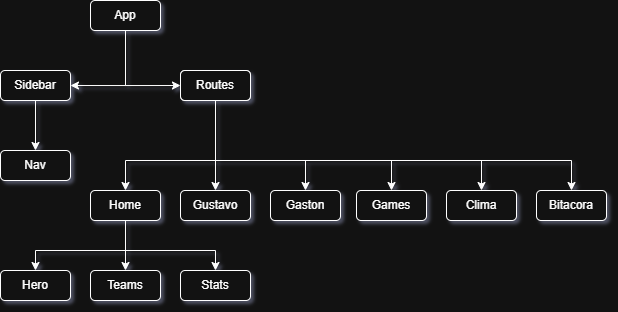

The diagram above was exported from draw.io. Its source (the exported page's mxGraphModel, read from the mxfile embedded in the PNG):
<mxGraphModel dx="751" dy="386" grid="1" gridSize="10" guides="1" tooltips="1" connect="1" arrows="1" fold="1" page="1" pageScale="1" pageWidth="827" pageHeight="1169" math="0" shadow="0">
  <root>
    <mxCell id="0" />
    <mxCell id="1" parent="0" />
    <mxCell id="ExVxcPqMK5vieRkhBP0U-5" style="edgeStyle=orthogonalEdgeStyle;rounded=0;orthogonalLoop=1;jettySize=auto;html=1;entryX=1;entryY=0.5;entryDx=0;entryDy=0;exitX=0.5;exitY=1;exitDx=0;exitDy=0;" edge="1" parent="1" source="ExVxcPqMK5vieRkhBP0U-1" target="ExVxcPqMK5vieRkhBP0U-4">
      <mxGeometry relative="1" as="geometry">
        <Array as="points" />
      </mxGeometry>
    </mxCell>
    <mxCell id="ExVxcPqMK5vieRkhBP0U-6" style="edgeStyle=orthogonalEdgeStyle;rounded=0;orthogonalLoop=1;jettySize=auto;html=1;entryX=0;entryY=0.5;entryDx=0;entryDy=0;" edge="1" parent="1" source="ExVxcPqMK5vieRkhBP0U-1" target="ExVxcPqMK5vieRkhBP0U-3">
      <mxGeometry relative="1" as="geometry">
        <Array as="points">
          <mxPoint x="279" y="125" />
        </Array>
      </mxGeometry>
    </mxCell>
    <mxCell id="ExVxcPqMK5vieRkhBP0U-1" value="App" style="rounded=1;whiteSpace=wrap;html=1;" vertex="1" parent="1">
      <mxGeometry x="244" y="40" width="70" height="30" as="geometry" />
    </mxCell>
    <mxCell id="ExVxcPqMK5vieRkhBP0U-2" value="App" style="rounded=1;whiteSpace=wrap;html=1;" vertex="1" parent="1">
      <mxGeometry x="334" y="110" width="70" height="30" as="geometry" />
    </mxCell>
    <mxCell id="ExVxcPqMK5vieRkhBP0U-24" style="edgeStyle=orthogonalEdgeStyle;rounded=0;orthogonalLoop=1;jettySize=auto;html=1;entryX=0.5;entryY=0;entryDx=0;entryDy=0;" edge="1" parent="1" source="ExVxcPqMK5vieRkhBP0U-3" target="ExVxcPqMK5vieRkhBP0U-17">
      <mxGeometry relative="1" as="geometry" />
    </mxCell>
    <mxCell id="ExVxcPqMK5vieRkhBP0U-25" style="edgeStyle=orthogonalEdgeStyle;rounded=0;orthogonalLoop=1;jettySize=auto;html=1;entryX=0.5;entryY=0;entryDx=0;entryDy=0;" edge="1" parent="1" source="ExVxcPqMK5vieRkhBP0U-3" target="ExVxcPqMK5vieRkhBP0U-16">
      <mxGeometry relative="1" as="geometry">
        <Array as="points">
          <mxPoint x="369" y="200" />
          <mxPoint x="279" y="200" />
        </Array>
      </mxGeometry>
    </mxCell>
    <mxCell id="ExVxcPqMK5vieRkhBP0U-26" style="edgeStyle=orthogonalEdgeStyle;rounded=0;orthogonalLoop=1;jettySize=auto;html=1;entryX=0.5;entryY=0;entryDx=0;entryDy=0;" edge="1" parent="1" source="ExVxcPqMK5vieRkhBP0U-3" target="ExVxcPqMK5vieRkhBP0U-11">
      <mxGeometry relative="1" as="geometry">
        <Array as="points">
          <mxPoint x="369" y="200" />
          <mxPoint x="459" y="200" />
        </Array>
      </mxGeometry>
    </mxCell>
    <mxCell id="ExVxcPqMK5vieRkhBP0U-27" style="edgeStyle=orthogonalEdgeStyle;rounded=0;orthogonalLoop=1;jettySize=auto;html=1;entryX=0.5;entryY=0;entryDx=0;entryDy=0;" edge="1" parent="1" source="ExVxcPqMK5vieRkhBP0U-3" target="ExVxcPqMK5vieRkhBP0U-14">
      <mxGeometry relative="1" as="geometry">
        <Array as="points">
          <mxPoint x="369" y="200" />
          <mxPoint x="635" y="200" />
        </Array>
      </mxGeometry>
    </mxCell>
    <mxCell id="ExVxcPqMK5vieRkhBP0U-28" style="edgeStyle=orthogonalEdgeStyle;rounded=0;orthogonalLoop=1;jettySize=auto;html=1;entryX=0.5;entryY=0;entryDx=0;entryDy=0;" edge="1" parent="1" source="ExVxcPqMK5vieRkhBP0U-3" target="ExVxcPqMK5vieRkhBP0U-15">
      <mxGeometry relative="1" as="geometry">
        <Array as="points">
          <mxPoint x="369" y="200" />
          <mxPoint x="725" y="200" />
        </Array>
      </mxGeometry>
    </mxCell>
    <mxCell id="ExVxcPqMK5vieRkhBP0U-30" style="edgeStyle=orthogonalEdgeStyle;rounded=0;orthogonalLoop=1;jettySize=auto;html=1;entryX=0.5;entryY=0;entryDx=0;entryDy=0;" edge="1" parent="1" source="ExVxcPqMK5vieRkhBP0U-3" target="ExVxcPqMK5vieRkhBP0U-29">
      <mxGeometry relative="1" as="geometry">
        <Array as="points">
          <mxPoint x="369" y="200" />
          <mxPoint x="545" y="200" />
        </Array>
      </mxGeometry>
    </mxCell>
    <mxCell id="ExVxcPqMK5vieRkhBP0U-3" value="Routes" style="rounded=1;whiteSpace=wrap;html=1;" vertex="1" parent="1">
      <mxGeometry x="334" y="110" width="70" height="30" as="geometry" />
    </mxCell>
    <mxCell id="ExVxcPqMK5vieRkhBP0U-10" style="edgeStyle=orthogonalEdgeStyle;rounded=0;orthogonalLoop=1;jettySize=auto;html=1;entryX=0.5;entryY=0;entryDx=0;entryDy=0;" edge="1" parent="1" source="ExVxcPqMK5vieRkhBP0U-4" target="ExVxcPqMK5vieRkhBP0U-9">
      <mxGeometry relative="1" as="geometry" />
    </mxCell>
    <mxCell id="ExVxcPqMK5vieRkhBP0U-4" value="Sidebar" style="rounded=1;whiteSpace=wrap;html=1;" vertex="1" parent="1">
      <mxGeometry x="154" y="110" width="70" height="30" as="geometry" />
    </mxCell>
    <mxCell id="ExVxcPqMK5vieRkhBP0U-9" value="Nav" style="rounded=1;whiteSpace=wrap;html=1;" vertex="1" parent="1">
      <mxGeometry x="154" y="190" width="70" height="30" as="geometry" />
    </mxCell>
    <mxCell id="ExVxcPqMK5vieRkhBP0U-11" value="Gaston" style="rounded=1;whiteSpace=wrap;html=1;" vertex="1" parent="1">
      <mxGeometry x="424" y="230" width="70" height="30" as="geometry" />
    </mxCell>
    <mxCell id="ExVxcPqMK5vieRkhBP0U-13" value="Teams" style="rounded=1;whiteSpace=wrap;html=1;" vertex="1" parent="1">
      <mxGeometry x="244" y="310" width="70" height="30" as="geometry" />
    </mxCell>
    <mxCell id="ExVxcPqMK5vieRkhBP0U-14" value="Clima" style="rounded=1;whiteSpace=wrap;html=1;" vertex="1" parent="1">
      <mxGeometry x="600" y="230" width="70" height="30" as="geometry" />
    </mxCell>
    <mxCell id="ExVxcPqMK5vieRkhBP0U-15" value="Bitacora" style="rounded=1;whiteSpace=wrap;html=1;" vertex="1" parent="1">
      <mxGeometry x="690" y="230" width="70" height="30" as="geometry" />
    </mxCell>
    <mxCell id="ExVxcPqMK5vieRkhBP0U-21" style="edgeStyle=orthogonalEdgeStyle;rounded=0;orthogonalLoop=1;jettySize=auto;html=1;entryX=0.5;entryY=0;entryDx=0;entryDy=0;" edge="1" parent="1" source="ExVxcPqMK5vieRkhBP0U-16" target="ExVxcPqMK5vieRkhBP0U-13">
      <mxGeometry relative="1" as="geometry" />
    </mxCell>
    <mxCell id="ExVxcPqMK5vieRkhBP0U-22" style="edgeStyle=orthogonalEdgeStyle;rounded=0;orthogonalLoop=1;jettySize=auto;html=1;entryX=0.5;entryY=0;entryDx=0;entryDy=0;" edge="1" parent="1" source="ExVxcPqMK5vieRkhBP0U-16" target="ExVxcPqMK5vieRkhBP0U-20">
      <mxGeometry relative="1" as="geometry">
        <Array as="points">
          <mxPoint x="279" y="290" />
          <mxPoint x="189" y="290" />
        </Array>
      </mxGeometry>
    </mxCell>
    <mxCell id="ExVxcPqMK5vieRkhBP0U-23" style="edgeStyle=orthogonalEdgeStyle;rounded=0;orthogonalLoop=1;jettySize=auto;html=1;entryX=0.5;entryY=0;entryDx=0;entryDy=0;" edge="1" parent="1" source="ExVxcPqMK5vieRkhBP0U-16" target="ExVxcPqMK5vieRkhBP0U-19">
      <mxGeometry relative="1" as="geometry">
        <Array as="points">
          <mxPoint x="279" y="290" />
          <mxPoint x="369" y="290" />
        </Array>
      </mxGeometry>
    </mxCell>
    <mxCell id="ExVxcPqMK5vieRkhBP0U-16" value="Home" style="rounded=1;whiteSpace=wrap;html=1;" vertex="1" parent="1">
      <mxGeometry x="244" y="230" width="70" height="30" as="geometry" />
    </mxCell>
    <mxCell id="ExVxcPqMK5vieRkhBP0U-17" value="Gustavo" style="rounded=1;whiteSpace=wrap;html=1;" vertex="1" parent="1">
      <mxGeometry x="334" y="230" width="70" height="30" as="geometry" />
    </mxCell>
    <mxCell id="ExVxcPqMK5vieRkhBP0U-19" value="Stats" style="rounded=1;whiteSpace=wrap;html=1;" vertex="1" parent="1">
      <mxGeometry x="334" y="310" width="70" height="30" as="geometry" />
    </mxCell>
    <mxCell id="ExVxcPqMK5vieRkhBP0U-20" value="Hero" style="rounded=1;whiteSpace=wrap;html=1;" vertex="1" parent="1">
      <mxGeometry x="154" y="310" width="70" height="30" as="geometry" />
    </mxCell>
    <mxCell id="ExVxcPqMK5vieRkhBP0U-29" value="Games" style="rounded=1;whiteSpace=wrap;html=1;" vertex="1" parent="1">
      <mxGeometry x="510" y="230" width="70" height="30" as="geometry" />
    </mxCell>
  </root>
</mxGraphModel>